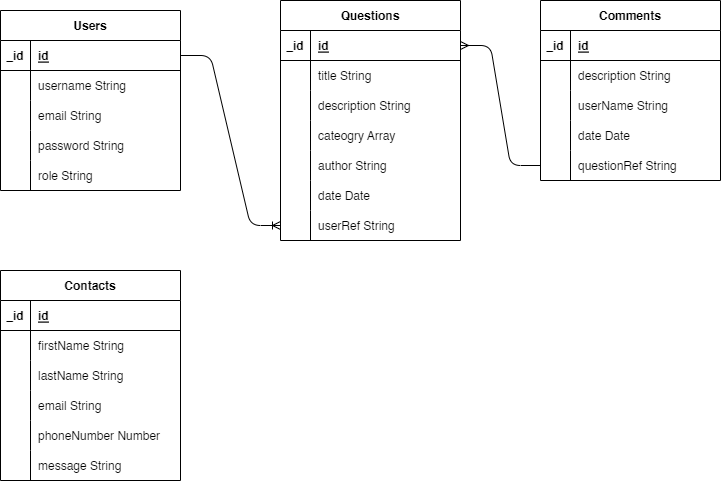

The diagram above was exported from draw.io. Its source (the exported page's mxGraphModel, read from the mxfile embedded in the PNG):
<mxGraphModel dx="911" dy="936" grid="1" gridSize="10" guides="1" tooltips="1" connect="1" arrows="1" fold="1" page="1" pageScale="1" pageWidth="850" pageHeight="1100" math="0" shadow="0">
  <root>
    <mxCell id="0" />
    <mxCell id="1" parent="0" />
    <mxCell id="2" value="Users" style="shape=table;startSize=30;container=1;collapsible=1;childLayout=tableLayout;fixedRows=1;rowLines=0;fontStyle=1;align=center;resizeLast=1;" vertex="1" parent="1">
      <mxGeometry x="80" y="60" width="180" height="180" as="geometry" />
    </mxCell>
    <mxCell id="3" value="" style="shape=tableRow;horizontal=0;startSize=0;swimlaneHead=0;swimlaneBody=0;fillColor=none;collapsible=0;dropTarget=0;points=[[0,0.5],[1,0.5]];portConstraint=eastwest;top=0;left=0;right=0;bottom=1;" vertex="1" parent="2">
      <mxGeometry y="30" width="180" height="30" as="geometry" />
    </mxCell>
    <mxCell id="4" value="_id" style="shape=partialRectangle;connectable=0;fillColor=none;top=0;left=0;bottom=0;right=0;fontStyle=1;overflow=hidden;" vertex="1" parent="3">
      <mxGeometry width="30" height="30" as="geometry">
        <mxRectangle width="30" height="30" as="alternateBounds" />
      </mxGeometry>
    </mxCell>
    <mxCell id="5" value="id" style="shape=partialRectangle;connectable=0;fillColor=none;top=0;left=0;bottom=0;right=0;align=left;spacingLeft=6;fontStyle=5;overflow=hidden;" vertex="1" parent="3">
      <mxGeometry x="30" width="150" height="30" as="geometry">
        <mxRectangle width="150" height="30" as="alternateBounds" />
      </mxGeometry>
    </mxCell>
    <mxCell id="6" value="" style="shape=tableRow;horizontal=0;startSize=0;swimlaneHead=0;swimlaneBody=0;fillColor=none;collapsible=0;dropTarget=0;points=[[0,0.5],[1,0.5]];portConstraint=eastwest;top=0;left=0;right=0;bottom=0;" vertex="1" parent="2">
      <mxGeometry y="60" width="180" height="30" as="geometry" />
    </mxCell>
    <mxCell id="7" value="" style="shape=partialRectangle;connectable=0;fillColor=none;top=0;left=0;bottom=0;right=0;editable=1;overflow=hidden;" vertex="1" parent="6">
      <mxGeometry width="30" height="30" as="geometry">
        <mxRectangle width="30" height="30" as="alternateBounds" />
      </mxGeometry>
    </mxCell>
    <mxCell id="8" value="username String" style="shape=partialRectangle;connectable=0;fillColor=none;top=0;left=0;bottom=0;right=0;align=left;spacingLeft=6;overflow=hidden;" vertex="1" parent="6">
      <mxGeometry x="30" width="150" height="30" as="geometry">
        <mxRectangle width="150" height="30" as="alternateBounds" />
      </mxGeometry>
    </mxCell>
    <mxCell id="9" value="" style="shape=tableRow;horizontal=0;startSize=0;swimlaneHead=0;swimlaneBody=0;fillColor=none;collapsible=0;dropTarget=0;points=[[0,0.5],[1,0.5]];portConstraint=eastwest;top=0;left=0;right=0;bottom=0;" vertex="1" parent="2">
      <mxGeometry y="90" width="180" height="30" as="geometry" />
    </mxCell>
    <mxCell id="10" value="" style="shape=partialRectangle;connectable=0;fillColor=none;top=0;left=0;bottom=0;right=0;editable=1;overflow=hidden;" vertex="1" parent="9">
      <mxGeometry width="30" height="30" as="geometry">
        <mxRectangle width="30" height="30" as="alternateBounds" />
      </mxGeometry>
    </mxCell>
    <mxCell id="11" value="email String" style="shape=partialRectangle;connectable=0;fillColor=none;top=0;left=0;bottom=0;right=0;align=left;spacingLeft=6;overflow=hidden;" vertex="1" parent="9">
      <mxGeometry x="30" width="150" height="30" as="geometry">
        <mxRectangle width="150" height="30" as="alternateBounds" />
      </mxGeometry>
    </mxCell>
    <mxCell id="12" value="" style="shape=tableRow;horizontal=0;startSize=0;swimlaneHead=0;swimlaneBody=0;fillColor=none;collapsible=0;dropTarget=0;points=[[0,0.5],[1,0.5]];portConstraint=eastwest;top=0;left=0;right=0;bottom=0;" vertex="1" parent="2">
      <mxGeometry y="120" width="180" height="30" as="geometry" />
    </mxCell>
    <mxCell id="13" value="" style="shape=partialRectangle;connectable=0;fillColor=none;top=0;left=0;bottom=0;right=0;editable=1;overflow=hidden;" vertex="1" parent="12">
      <mxGeometry width="30" height="30" as="geometry">
        <mxRectangle width="30" height="30" as="alternateBounds" />
      </mxGeometry>
    </mxCell>
    <mxCell id="14" value="password String" style="shape=partialRectangle;connectable=0;fillColor=none;top=0;left=0;bottom=0;right=0;align=left;spacingLeft=6;overflow=hidden;" vertex="1" parent="12">
      <mxGeometry x="30" width="150" height="30" as="geometry">
        <mxRectangle width="150" height="30" as="alternateBounds" />
      </mxGeometry>
    </mxCell>
    <mxCell id="15" value="" style="shape=tableRow;horizontal=0;startSize=0;swimlaneHead=0;swimlaneBody=0;fillColor=none;collapsible=0;dropTarget=0;points=[[0,0.5],[1,0.5]];portConstraint=eastwest;top=0;left=0;right=0;bottom=0;" vertex="1" parent="2">
      <mxGeometry y="150" width="180" height="30" as="geometry" />
    </mxCell>
    <mxCell id="16" value="" style="shape=partialRectangle;connectable=0;fillColor=none;top=0;left=0;bottom=0;right=0;editable=1;overflow=hidden;" vertex="1" parent="15">
      <mxGeometry width="30" height="30" as="geometry">
        <mxRectangle width="30" height="30" as="alternateBounds" />
      </mxGeometry>
    </mxCell>
    <mxCell id="17" value="role String" style="shape=partialRectangle;connectable=0;fillColor=none;top=0;left=0;bottom=0;right=0;align=left;spacingLeft=6;overflow=hidden;" vertex="1" parent="15">
      <mxGeometry x="30" width="150" height="30" as="geometry">
        <mxRectangle width="150" height="30" as="alternateBounds" />
      </mxGeometry>
    </mxCell>
    <mxCell id="18" value="Questions" style="shape=table;startSize=30;container=1;collapsible=1;childLayout=tableLayout;fixedRows=1;rowLines=0;fontStyle=1;align=center;resizeLast=1;" vertex="1" parent="1">
      <mxGeometry x="360" y="50" width="180" height="240" as="geometry" />
    </mxCell>
    <mxCell id="19" value="" style="shape=tableRow;horizontal=0;startSize=0;swimlaneHead=0;swimlaneBody=0;fillColor=none;collapsible=0;dropTarget=0;points=[[0,0.5],[1,0.5]];portConstraint=eastwest;top=0;left=0;right=0;bottom=1;" vertex="1" parent="18">
      <mxGeometry y="30" width="180" height="30" as="geometry" />
    </mxCell>
    <mxCell id="20" value="_id" style="shape=partialRectangle;connectable=0;fillColor=none;top=0;left=0;bottom=0;right=0;fontStyle=1;overflow=hidden;" vertex="1" parent="19">
      <mxGeometry width="30" height="30" as="geometry">
        <mxRectangle width="30" height="30" as="alternateBounds" />
      </mxGeometry>
    </mxCell>
    <mxCell id="21" value="id" style="shape=partialRectangle;connectable=0;fillColor=none;top=0;left=0;bottom=0;right=0;align=left;spacingLeft=6;fontStyle=5;overflow=hidden;" vertex="1" parent="19">
      <mxGeometry x="30" width="150" height="30" as="geometry">
        <mxRectangle width="150" height="30" as="alternateBounds" />
      </mxGeometry>
    </mxCell>
    <mxCell id="22" value="" style="shape=tableRow;horizontal=0;startSize=0;swimlaneHead=0;swimlaneBody=0;fillColor=none;collapsible=0;dropTarget=0;points=[[0,0.5],[1,0.5]];portConstraint=eastwest;top=0;left=0;right=0;bottom=0;" vertex="1" parent="18">
      <mxGeometry y="60" width="180" height="30" as="geometry" />
    </mxCell>
    <mxCell id="23" value="" style="shape=partialRectangle;connectable=0;fillColor=none;top=0;left=0;bottom=0;right=0;editable=1;overflow=hidden;" vertex="1" parent="22">
      <mxGeometry width="30" height="30" as="geometry">
        <mxRectangle width="30" height="30" as="alternateBounds" />
      </mxGeometry>
    </mxCell>
    <mxCell id="24" value="title String" style="shape=partialRectangle;connectable=0;fillColor=none;top=0;left=0;bottom=0;right=0;align=left;spacingLeft=6;overflow=hidden;" vertex="1" parent="22">
      <mxGeometry x="30" width="150" height="30" as="geometry">
        <mxRectangle width="150" height="30" as="alternateBounds" />
      </mxGeometry>
    </mxCell>
    <mxCell id="25" value="" style="shape=tableRow;horizontal=0;startSize=0;swimlaneHead=0;swimlaneBody=0;fillColor=none;collapsible=0;dropTarget=0;points=[[0,0.5],[1,0.5]];portConstraint=eastwest;top=0;left=0;right=0;bottom=0;" vertex="1" parent="18">
      <mxGeometry y="90" width="180" height="30" as="geometry" />
    </mxCell>
    <mxCell id="26" value="" style="shape=partialRectangle;connectable=0;fillColor=none;top=0;left=0;bottom=0;right=0;editable=1;overflow=hidden;" vertex="1" parent="25">
      <mxGeometry width="30" height="30" as="geometry">
        <mxRectangle width="30" height="30" as="alternateBounds" />
      </mxGeometry>
    </mxCell>
    <mxCell id="27" value="description String" style="shape=partialRectangle;connectable=0;fillColor=none;top=0;left=0;bottom=0;right=0;align=left;spacingLeft=6;overflow=hidden;" vertex="1" parent="25">
      <mxGeometry x="30" width="150" height="30" as="geometry">
        <mxRectangle width="150" height="30" as="alternateBounds" />
      </mxGeometry>
    </mxCell>
    <mxCell id="28" value="" style="shape=tableRow;horizontal=0;startSize=0;swimlaneHead=0;swimlaneBody=0;fillColor=none;collapsible=0;dropTarget=0;points=[[0,0.5],[1,0.5]];portConstraint=eastwest;top=0;left=0;right=0;bottom=0;" vertex="1" parent="18">
      <mxGeometry y="120" width="180" height="30" as="geometry" />
    </mxCell>
    <mxCell id="29" value="" style="shape=partialRectangle;connectable=0;fillColor=none;top=0;left=0;bottom=0;right=0;editable=1;overflow=hidden;" vertex="1" parent="28">
      <mxGeometry width="30" height="30" as="geometry">
        <mxRectangle width="30" height="30" as="alternateBounds" />
      </mxGeometry>
    </mxCell>
    <mxCell id="30" value="cateogry Array" style="shape=partialRectangle;connectable=0;fillColor=none;top=0;left=0;bottom=0;right=0;align=left;spacingLeft=6;overflow=hidden;" vertex="1" parent="28">
      <mxGeometry x="30" width="150" height="30" as="geometry">
        <mxRectangle width="150" height="30" as="alternateBounds" />
      </mxGeometry>
    </mxCell>
    <mxCell id="34" value="" style="shape=tableRow;horizontal=0;startSize=0;swimlaneHead=0;swimlaneBody=0;fillColor=none;collapsible=0;dropTarget=0;points=[[0,0.5],[1,0.5]];portConstraint=eastwest;top=0;left=0;right=0;bottom=0;" vertex="1" parent="18">
      <mxGeometry y="150" width="180" height="30" as="geometry" />
    </mxCell>
    <mxCell id="35" value="" style="shape=partialRectangle;connectable=0;fillColor=none;top=0;left=0;bottom=0;right=0;editable=1;overflow=hidden;" vertex="1" parent="34">
      <mxGeometry width="30" height="30" as="geometry">
        <mxRectangle width="30" height="30" as="alternateBounds" />
      </mxGeometry>
    </mxCell>
    <mxCell id="36" value="author String" style="shape=partialRectangle;connectable=0;fillColor=none;top=0;left=0;bottom=0;right=0;align=left;spacingLeft=6;overflow=hidden;" vertex="1" parent="34">
      <mxGeometry x="30" width="150" height="30" as="geometry">
        <mxRectangle width="150" height="30" as="alternateBounds" />
      </mxGeometry>
    </mxCell>
    <mxCell id="38" value="" style="shape=tableRow;horizontal=0;startSize=0;swimlaneHead=0;swimlaneBody=0;fillColor=none;collapsible=0;dropTarget=0;points=[[0,0.5],[1,0.5]];portConstraint=eastwest;top=0;left=0;right=0;bottom=0;" vertex="1" parent="18">
      <mxGeometry y="180" width="180" height="30" as="geometry" />
    </mxCell>
    <mxCell id="39" value="" style="shape=partialRectangle;connectable=0;fillColor=none;top=0;left=0;bottom=0;right=0;editable=1;overflow=hidden;" vertex="1" parent="38">
      <mxGeometry width="30" height="30" as="geometry">
        <mxRectangle width="30" height="30" as="alternateBounds" />
      </mxGeometry>
    </mxCell>
    <mxCell id="40" value="date Date" style="shape=partialRectangle;connectable=0;fillColor=none;top=0;left=0;bottom=0;right=0;align=left;spacingLeft=6;overflow=hidden;" vertex="1" parent="38">
      <mxGeometry x="30" width="150" height="30" as="geometry">
        <mxRectangle width="150" height="30" as="alternateBounds" />
      </mxGeometry>
    </mxCell>
    <mxCell id="41" value="" style="shape=tableRow;horizontal=0;startSize=0;swimlaneHead=0;swimlaneBody=0;fillColor=none;collapsible=0;dropTarget=0;points=[[0,0.5],[1,0.5]];portConstraint=eastwest;top=0;left=0;right=0;bottom=0;" vertex="1" parent="18">
      <mxGeometry y="210" width="180" height="30" as="geometry" />
    </mxCell>
    <mxCell id="42" value="" style="shape=partialRectangle;connectable=0;fillColor=none;top=0;left=0;bottom=0;right=0;editable=1;overflow=hidden;" vertex="1" parent="41">
      <mxGeometry width="30" height="30" as="geometry">
        <mxRectangle width="30" height="30" as="alternateBounds" />
      </mxGeometry>
    </mxCell>
    <mxCell id="43" value="userRef String" style="shape=partialRectangle;connectable=0;fillColor=none;top=0;left=0;bottom=0;right=0;align=left;spacingLeft=6;overflow=hidden;" vertex="1" parent="41">
      <mxGeometry x="30" width="150" height="30" as="geometry">
        <mxRectangle width="150" height="30" as="alternateBounds" />
      </mxGeometry>
    </mxCell>
    <mxCell id="44" value="Comments" style="shape=table;startSize=30;container=1;collapsible=1;childLayout=tableLayout;fixedRows=1;rowLines=0;fontStyle=1;align=center;resizeLast=1;" vertex="1" parent="1">
      <mxGeometry x="620" y="50" width="180" height="180" as="geometry" />
    </mxCell>
    <mxCell id="45" value="" style="shape=tableRow;horizontal=0;startSize=0;swimlaneHead=0;swimlaneBody=0;fillColor=none;collapsible=0;dropTarget=0;points=[[0,0.5],[1,0.5]];portConstraint=eastwest;top=0;left=0;right=0;bottom=1;" vertex="1" parent="44">
      <mxGeometry y="30" width="180" height="30" as="geometry" />
    </mxCell>
    <mxCell id="46" value="_id" style="shape=partialRectangle;connectable=0;fillColor=none;top=0;left=0;bottom=0;right=0;fontStyle=1;overflow=hidden;" vertex="1" parent="45">
      <mxGeometry width="30" height="30" as="geometry">
        <mxRectangle width="30" height="30" as="alternateBounds" />
      </mxGeometry>
    </mxCell>
    <mxCell id="47" value="id" style="shape=partialRectangle;connectable=0;fillColor=none;top=0;left=0;bottom=0;right=0;align=left;spacingLeft=6;fontStyle=5;overflow=hidden;" vertex="1" parent="45">
      <mxGeometry x="30" width="150" height="30" as="geometry">
        <mxRectangle width="150" height="30" as="alternateBounds" />
      </mxGeometry>
    </mxCell>
    <mxCell id="48" value="" style="shape=tableRow;horizontal=0;startSize=0;swimlaneHead=0;swimlaneBody=0;fillColor=none;collapsible=0;dropTarget=0;points=[[0,0.5],[1,0.5]];portConstraint=eastwest;top=0;left=0;right=0;bottom=0;" vertex="1" parent="44">
      <mxGeometry y="60" width="180" height="30" as="geometry" />
    </mxCell>
    <mxCell id="49" value="" style="shape=partialRectangle;connectable=0;fillColor=none;top=0;left=0;bottom=0;right=0;editable=1;overflow=hidden;" vertex="1" parent="48">
      <mxGeometry width="30" height="30" as="geometry">
        <mxRectangle width="30" height="30" as="alternateBounds" />
      </mxGeometry>
    </mxCell>
    <mxCell id="50" value="description String" style="shape=partialRectangle;connectable=0;fillColor=none;top=0;left=0;bottom=0;right=0;align=left;spacingLeft=6;overflow=hidden;" vertex="1" parent="48">
      <mxGeometry x="30" width="150" height="30" as="geometry">
        <mxRectangle width="150" height="30" as="alternateBounds" />
      </mxGeometry>
    </mxCell>
    <mxCell id="51" value="" style="shape=tableRow;horizontal=0;startSize=0;swimlaneHead=0;swimlaneBody=0;fillColor=none;collapsible=0;dropTarget=0;points=[[0,0.5],[1,0.5]];portConstraint=eastwest;top=0;left=0;right=0;bottom=0;" vertex="1" parent="44">
      <mxGeometry y="90" width="180" height="30" as="geometry" />
    </mxCell>
    <mxCell id="52" value="" style="shape=partialRectangle;connectable=0;fillColor=none;top=0;left=0;bottom=0;right=0;editable=1;overflow=hidden;" vertex="1" parent="51">
      <mxGeometry width="30" height="30" as="geometry">
        <mxRectangle width="30" height="30" as="alternateBounds" />
      </mxGeometry>
    </mxCell>
    <mxCell id="53" value="userName String" style="shape=partialRectangle;connectable=0;fillColor=none;top=0;left=0;bottom=0;right=0;align=left;spacingLeft=6;overflow=hidden;" vertex="1" parent="51">
      <mxGeometry x="30" width="150" height="30" as="geometry">
        <mxRectangle width="150" height="30" as="alternateBounds" />
      </mxGeometry>
    </mxCell>
    <mxCell id="54" value="" style="shape=tableRow;horizontal=0;startSize=0;swimlaneHead=0;swimlaneBody=0;fillColor=none;collapsible=0;dropTarget=0;points=[[0,0.5],[1,0.5]];portConstraint=eastwest;top=0;left=0;right=0;bottom=0;" vertex="1" parent="44">
      <mxGeometry y="120" width="180" height="30" as="geometry" />
    </mxCell>
    <mxCell id="55" value="" style="shape=partialRectangle;connectable=0;fillColor=none;top=0;left=0;bottom=0;right=0;editable=1;overflow=hidden;" vertex="1" parent="54">
      <mxGeometry width="30" height="30" as="geometry">
        <mxRectangle width="30" height="30" as="alternateBounds" />
      </mxGeometry>
    </mxCell>
    <mxCell id="56" value="date Date" style="shape=partialRectangle;connectable=0;fillColor=none;top=0;left=0;bottom=0;right=0;align=left;spacingLeft=6;overflow=hidden;" vertex="1" parent="54">
      <mxGeometry x="30" width="150" height="30" as="geometry">
        <mxRectangle width="150" height="30" as="alternateBounds" />
      </mxGeometry>
    </mxCell>
    <mxCell id="57" value="" style="shape=tableRow;horizontal=0;startSize=0;swimlaneHead=0;swimlaneBody=0;fillColor=none;collapsible=0;dropTarget=0;points=[[0,0.5],[1,0.5]];portConstraint=eastwest;top=0;left=0;right=0;bottom=0;" vertex="1" parent="44">
      <mxGeometry y="150" width="180" height="30" as="geometry" />
    </mxCell>
    <mxCell id="58" value="" style="shape=partialRectangle;connectable=0;fillColor=none;top=0;left=0;bottom=0;right=0;editable=1;overflow=hidden;" vertex="1" parent="57">
      <mxGeometry width="30" height="30" as="geometry">
        <mxRectangle width="30" height="30" as="alternateBounds" />
      </mxGeometry>
    </mxCell>
    <mxCell id="59" value="questionRef String" style="shape=partialRectangle;connectable=0;fillColor=none;top=0;left=0;bottom=0;right=0;align=left;spacingLeft=6;overflow=hidden;" vertex="1" parent="57">
      <mxGeometry x="30" width="150" height="30" as="geometry">
        <mxRectangle width="150" height="30" as="alternateBounds" />
      </mxGeometry>
    </mxCell>
    <mxCell id="65" value="" style="edgeStyle=entityRelationEdgeStyle;fontSize=12;html=1;endArrow=ERoneToMany;exitX=1;exitY=0.5;exitDx=0;exitDy=0;" edge="1" parent="1" source="3" target="41">
      <mxGeometry width="100" height="100" relative="1" as="geometry">
        <mxPoint x="240" y="200" as="sourcePoint" />
        <mxPoint x="340" y="100" as="targetPoint" />
      </mxGeometry>
    </mxCell>
    <mxCell id="68" value="" style="edgeStyle=entityRelationEdgeStyle;fontSize=12;html=1;endArrow=ERmany;exitX=0;exitY=0.5;exitDx=0;exitDy=0;entryX=1;entryY=0.5;entryDx=0;entryDy=0;" edge="1" parent="1" source="57" target="19">
      <mxGeometry width="100" height="100" relative="1" as="geometry">
        <mxPoint x="510" y="290" as="sourcePoint" />
        <mxPoint x="610" y="190" as="targetPoint" />
      </mxGeometry>
    </mxCell>
    <mxCell id="69" value="Contacts" style="shape=table;startSize=30;container=1;collapsible=1;childLayout=tableLayout;fixedRows=1;rowLines=0;fontStyle=1;align=center;resizeLast=1;" vertex="1" parent="1">
      <mxGeometry x="80" y="320" width="180" height="210" as="geometry" />
    </mxCell>
    <mxCell id="70" value="" style="shape=tableRow;horizontal=0;startSize=0;swimlaneHead=0;swimlaneBody=0;fillColor=none;collapsible=0;dropTarget=0;points=[[0,0.5],[1,0.5]];portConstraint=eastwest;top=0;left=0;right=0;bottom=1;" vertex="1" parent="69">
      <mxGeometry y="30" width="180" height="30" as="geometry" />
    </mxCell>
    <mxCell id="71" value="_id" style="shape=partialRectangle;connectable=0;fillColor=none;top=0;left=0;bottom=0;right=0;fontStyle=1;overflow=hidden;" vertex="1" parent="70">
      <mxGeometry width="30" height="30" as="geometry">
        <mxRectangle width="30" height="30" as="alternateBounds" />
      </mxGeometry>
    </mxCell>
    <mxCell id="72" value="id" style="shape=partialRectangle;connectable=0;fillColor=none;top=0;left=0;bottom=0;right=0;align=left;spacingLeft=6;fontStyle=5;overflow=hidden;" vertex="1" parent="70">
      <mxGeometry x="30" width="150" height="30" as="geometry">
        <mxRectangle width="150" height="30" as="alternateBounds" />
      </mxGeometry>
    </mxCell>
    <mxCell id="73" value="" style="shape=tableRow;horizontal=0;startSize=0;swimlaneHead=0;swimlaneBody=0;fillColor=none;collapsible=0;dropTarget=0;points=[[0,0.5],[1,0.5]];portConstraint=eastwest;top=0;left=0;right=0;bottom=0;" vertex="1" parent="69">
      <mxGeometry y="60" width="180" height="30" as="geometry" />
    </mxCell>
    <mxCell id="74" value="" style="shape=partialRectangle;connectable=0;fillColor=none;top=0;left=0;bottom=0;right=0;editable=1;overflow=hidden;" vertex="1" parent="73">
      <mxGeometry width="30" height="30" as="geometry">
        <mxRectangle width="30" height="30" as="alternateBounds" />
      </mxGeometry>
    </mxCell>
    <mxCell id="75" value="firstName String" style="shape=partialRectangle;connectable=0;fillColor=none;top=0;left=0;bottom=0;right=0;align=left;spacingLeft=6;overflow=hidden;" vertex="1" parent="73">
      <mxGeometry x="30" width="150" height="30" as="geometry">
        <mxRectangle width="150" height="30" as="alternateBounds" />
      </mxGeometry>
    </mxCell>
    <mxCell id="76" value="" style="shape=tableRow;horizontal=0;startSize=0;swimlaneHead=0;swimlaneBody=0;fillColor=none;collapsible=0;dropTarget=0;points=[[0,0.5],[1,0.5]];portConstraint=eastwest;top=0;left=0;right=0;bottom=0;" vertex="1" parent="69">
      <mxGeometry y="90" width="180" height="30" as="geometry" />
    </mxCell>
    <mxCell id="77" value="" style="shape=partialRectangle;connectable=0;fillColor=none;top=0;left=0;bottom=0;right=0;editable=1;overflow=hidden;" vertex="1" parent="76">
      <mxGeometry width="30" height="30" as="geometry">
        <mxRectangle width="30" height="30" as="alternateBounds" />
      </mxGeometry>
    </mxCell>
    <mxCell id="78" value="lastName String" style="shape=partialRectangle;connectable=0;fillColor=none;top=0;left=0;bottom=0;right=0;align=left;spacingLeft=6;overflow=hidden;" vertex="1" parent="76">
      <mxGeometry x="30" width="150" height="30" as="geometry">
        <mxRectangle width="150" height="30" as="alternateBounds" />
      </mxGeometry>
    </mxCell>
    <mxCell id="79" value="" style="shape=tableRow;horizontal=0;startSize=0;swimlaneHead=0;swimlaneBody=0;fillColor=none;collapsible=0;dropTarget=0;points=[[0,0.5],[1,0.5]];portConstraint=eastwest;top=0;left=0;right=0;bottom=0;" vertex="1" parent="69">
      <mxGeometry y="120" width="180" height="30" as="geometry" />
    </mxCell>
    <mxCell id="80" value="" style="shape=partialRectangle;connectable=0;fillColor=none;top=0;left=0;bottom=0;right=0;editable=1;overflow=hidden;" vertex="1" parent="79">
      <mxGeometry width="30" height="30" as="geometry">
        <mxRectangle width="30" height="30" as="alternateBounds" />
      </mxGeometry>
    </mxCell>
    <mxCell id="81" value="email String" style="shape=partialRectangle;connectable=0;fillColor=none;top=0;left=0;bottom=0;right=0;align=left;spacingLeft=6;overflow=hidden;" vertex="1" parent="79">
      <mxGeometry x="30" width="150" height="30" as="geometry">
        <mxRectangle width="150" height="30" as="alternateBounds" />
      </mxGeometry>
    </mxCell>
    <mxCell id="82" value="" style="shape=tableRow;horizontal=0;startSize=0;swimlaneHead=0;swimlaneBody=0;fillColor=none;collapsible=0;dropTarget=0;points=[[0,0.5],[1,0.5]];portConstraint=eastwest;top=0;left=0;right=0;bottom=0;" vertex="1" parent="69">
      <mxGeometry y="150" width="180" height="30" as="geometry" />
    </mxCell>
    <mxCell id="83" value="" style="shape=partialRectangle;connectable=0;fillColor=none;top=0;left=0;bottom=0;right=0;editable=1;overflow=hidden;" vertex="1" parent="82">
      <mxGeometry width="30" height="30" as="geometry">
        <mxRectangle width="30" height="30" as="alternateBounds" />
      </mxGeometry>
    </mxCell>
    <mxCell id="84" value="phoneNumber Number" style="shape=partialRectangle;connectable=0;fillColor=none;top=0;left=0;bottom=0;right=0;align=left;spacingLeft=6;overflow=hidden;" vertex="1" parent="82">
      <mxGeometry x="30" width="150" height="30" as="geometry">
        <mxRectangle width="150" height="30" as="alternateBounds" />
      </mxGeometry>
    </mxCell>
    <mxCell id="85" value="" style="shape=tableRow;horizontal=0;startSize=0;swimlaneHead=0;swimlaneBody=0;fillColor=none;collapsible=0;dropTarget=0;points=[[0,0.5],[1,0.5]];portConstraint=eastwest;top=0;left=0;right=0;bottom=0;" vertex="1" parent="69">
      <mxGeometry y="180" width="180" height="30" as="geometry" />
    </mxCell>
    <mxCell id="86" value="" style="shape=partialRectangle;connectable=0;fillColor=none;top=0;left=0;bottom=0;right=0;editable=1;overflow=hidden;" vertex="1" parent="85">
      <mxGeometry width="30" height="30" as="geometry">
        <mxRectangle width="30" height="30" as="alternateBounds" />
      </mxGeometry>
    </mxCell>
    <mxCell id="87" value="message String" style="shape=partialRectangle;connectable=0;fillColor=none;top=0;left=0;bottom=0;right=0;align=left;spacingLeft=6;overflow=hidden;" vertex="1" parent="85">
      <mxGeometry x="30" width="150" height="30" as="geometry">
        <mxRectangle width="150" height="30" as="alternateBounds" />
      </mxGeometry>
    </mxCell>
  </root>
</mxGraphModel>